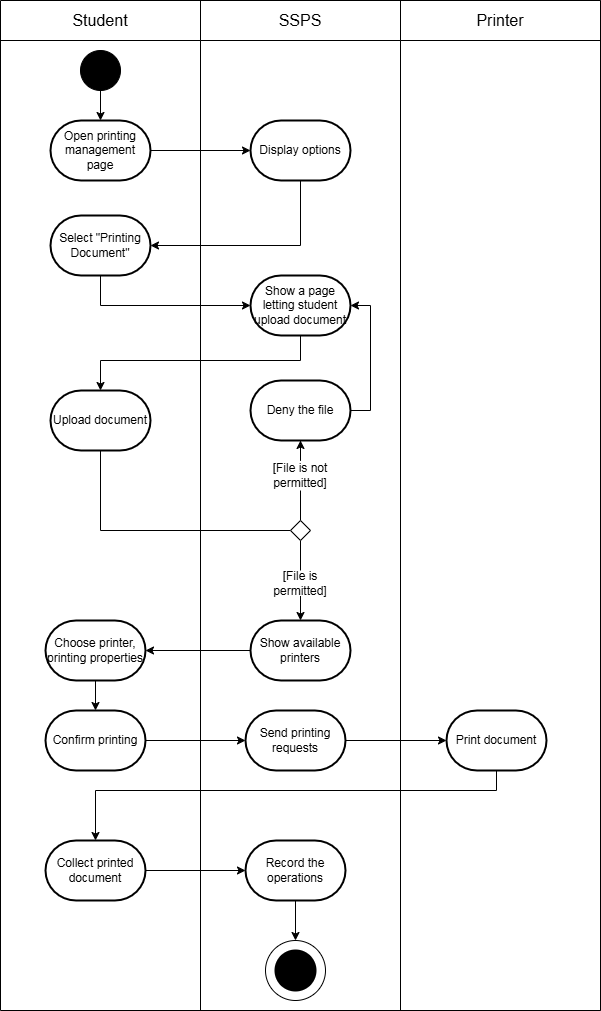

The diagram above was exported from draw.io. Its source (the exported page's mxGraphModel, read from the mxfile embedded in the PNG):
<mxGraphModel dx="1050" dy="557" grid="1" gridSize="10" guides="1" tooltips="1" connect="1" arrows="1" fold="1" page="1" pageScale="1" pageWidth="827" pageHeight="1169" math="0" shadow="0">
  <root>
    <mxCell id="0" />
    <mxCell id="1" parent="0" />
    <mxCell id="6HwMhqYVJ7MAzZJvkpu8-29" value="" style="shape=table;startSize=0;container=1;collapsible=0;childLayout=tableLayout;fontSize=16;" parent="1" vertex="1">
      <mxGeometry x="114" y="40" width="600" height="1010" as="geometry" />
    </mxCell>
    <mxCell id="6HwMhqYVJ7MAzZJvkpu8-30" value="" style="shape=tableRow;horizontal=0;startSize=0;swimlaneHead=0;swimlaneBody=0;strokeColor=inherit;top=0;left=0;bottom=0;right=0;collapsible=0;dropTarget=0;fillColor=none;points=[[0,0.5],[1,0.5]];portConstraint=eastwest;fontSize=16;" parent="6HwMhqYVJ7MAzZJvkpu8-29" vertex="1">
      <mxGeometry width="600" height="40" as="geometry" />
    </mxCell>
    <mxCell id="6HwMhqYVJ7MAzZJvkpu8-31" value="Student" style="shape=partialRectangle;html=1;whiteSpace=wrap;connectable=0;strokeColor=inherit;overflow=hidden;fillColor=none;top=0;left=0;bottom=0;right=0;pointerEvents=1;fontSize=16;" parent="6HwMhqYVJ7MAzZJvkpu8-30" vertex="1">
      <mxGeometry width="200" height="40" as="geometry">
        <mxRectangle width="200" height="40" as="alternateBounds" />
      </mxGeometry>
    </mxCell>
    <mxCell id="6HwMhqYVJ7MAzZJvkpu8-32" value="SSPS" style="shape=partialRectangle;html=1;whiteSpace=wrap;connectable=0;strokeColor=inherit;overflow=hidden;fillColor=none;top=0;left=0;bottom=0;right=0;pointerEvents=1;fontSize=16;" parent="6HwMhqYVJ7MAzZJvkpu8-30" vertex="1">
      <mxGeometry x="200" width="200" height="40" as="geometry">
        <mxRectangle width="200" height="40" as="alternateBounds" />
      </mxGeometry>
    </mxCell>
    <mxCell id="6HwMhqYVJ7MAzZJvkpu8-33" value="Printer" style="shape=partialRectangle;html=1;whiteSpace=wrap;connectable=0;strokeColor=inherit;overflow=hidden;fillColor=none;top=0;left=0;bottom=0;right=0;pointerEvents=1;fontSize=16;" parent="6HwMhqYVJ7MAzZJvkpu8-30" vertex="1">
      <mxGeometry x="400" width="200" height="40" as="geometry">
        <mxRectangle width="200" height="40" as="alternateBounds" />
      </mxGeometry>
    </mxCell>
    <mxCell id="6HwMhqYVJ7MAzZJvkpu8-38" value="" style="shape=tableRow;horizontal=0;startSize=0;swimlaneHead=0;swimlaneBody=0;strokeColor=inherit;top=0;left=0;bottom=0;right=0;collapsible=0;dropTarget=0;fillColor=none;points=[[0,0.5],[1,0.5]];portConstraint=eastwest;fontSize=16;" parent="6HwMhqYVJ7MAzZJvkpu8-29" vertex="1">
      <mxGeometry y="40" width="600" height="970" as="geometry" />
    </mxCell>
    <mxCell id="6HwMhqYVJ7MAzZJvkpu8-39" value="" style="shape=partialRectangle;html=1;whiteSpace=wrap;connectable=0;strokeColor=inherit;overflow=hidden;fillColor=none;top=0;left=0;bottom=0;right=0;pointerEvents=1;fontSize=16;" parent="6HwMhqYVJ7MAzZJvkpu8-38" vertex="1">
      <mxGeometry width="200" height="970" as="geometry">
        <mxRectangle width="200" height="970" as="alternateBounds" />
      </mxGeometry>
    </mxCell>
    <mxCell id="6HwMhqYVJ7MAzZJvkpu8-40" value="" style="shape=partialRectangle;html=1;whiteSpace=wrap;connectable=0;strokeColor=inherit;overflow=hidden;fillColor=none;top=0;left=0;bottom=0;right=0;pointerEvents=1;fontSize=16;" parent="6HwMhqYVJ7MAzZJvkpu8-38" vertex="1">
      <mxGeometry x="200" width="200" height="970" as="geometry">
        <mxRectangle width="200" height="970" as="alternateBounds" />
      </mxGeometry>
    </mxCell>
    <mxCell id="6HwMhqYVJ7MAzZJvkpu8-41" value="" style="shape=partialRectangle;html=1;whiteSpace=wrap;connectable=0;strokeColor=inherit;overflow=hidden;fillColor=none;top=0;left=0;bottom=0;right=0;pointerEvents=1;fontSize=16;" parent="6HwMhqYVJ7MAzZJvkpu8-38" vertex="1">
      <mxGeometry x="400" width="200" height="970" as="geometry">
        <mxRectangle width="200" height="970" as="alternateBounds" />
      </mxGeometry>
    </mxCell>
    <mxCell id="6HwMhqYVJ7MAzZJvkpu8-47" value="" style="rhombus;whiteSpace=wrap;html=1;rounded=1;" parent="6HwMhqYVJ7MAzZJvkpu8-38" vertex="1">
      <mxGeometry x="600" height="970" as="geometry">
        <mxRectangle width="NaN" height="970" as="alternateBounds" />
      </mxGeometry>
    </mxCell>
    <mxCell id="6HwMhqYVJ7MAzZJvkpu8-49" value="" style="rhombus;whiteSpace=wrap;html=1;rounded=1;" parent="6HwMhqYVJ7MAzZJvkpu8-38" vertex="1">
      <mxGeometry height="970" as="geometry">
        <mxRectangle width="NaN" height="970" as="alternateBounds" />
      </mxGeometry>
    </mxCell>
    <mxCell id="6HwMhqYVJ7MAzZJvkpu8-51" value="" style="rhombus;whiteSpace=wrap;html=1;rounded=1;" parent="6HwMhqYVJ7MAzZJvkpu8-38" vertex="1">
      <mxGeometry height="970" as="geometry">
        <mxRectangle width="NaN" height="970" as="alternateBounds" />
      </mxGeometry>
    </mxCell>
    <mxCell id="6HwMhqYVJ7MAzZJvkpu8-1" value="" style="ellipse;whiteSpace=wrap;html=1;aspect=fixed;fillColor=#000000;" parent="1" vertex="1">
      <mxGeometry x="194" y="90" width="40" height="40" as="geometry" />
    </mxCell>
    <mxCell id="6HwMhqYVJ7MAzZJvkpu8-54" style="edgeStyle=orthogonalEdgeStyle;rounded=0;orthogonalLoop=1;jettySize=auto;html=1;entryX=0;entryY=0.5;entryDx=0;entryDy=0;exitX=0.5;exitY=1;exitDx=0;exitDy=0;exitPerimeter=0;entryPerimeter=0;" parent="1" source="6HwMhqYVJ7MAzZJvkpu8-57" target="6HwMhqYVJ7MAzZJvkpu8-58" edge="1">
      <mxGeometry relative="1" as="geometry">
        <mxPoint x="214" y="330" as="sourcePoint" />
        <mxPoint x="214" y="360" as="targetPoint" />
      </mxGeometry>
    </mxCell>
    <mxCell id="6HwMhqYVJ7MAzZJvkpu8-70" style="edgeStyle=orthogonalEdgeStyle;rounded=0;orthogonalLoop=1;jettySize=auto;html=1;exitX=1;exitY=0.5;exitDx=0;exitDy=0;entryX=0;entryY=0.5;entryDx=0;entryDy=0;endArrow=none;endFill=0;" parent="1" edge="1">
      <mxGeometry relative="1" as="geometry">
        <mxPoint x="290" y="380" as="targetPoint" />
      </mxGeometry>
    </mxCell>
    <mxCell id="6HwMhqYVJ7MAzZJvkpu8-57" value="Select &quot;Printing Document&quot;" style="strokeWidth=2;html=1;shape=mxgraph.flowchart.terminator;whiteSpace=wrap;" parent="1" vertex="1">
      <mxGeometry x="164" y="255" width="100" height="60" as="geometry" />
    </mxCell>
    <mxCell id="6HwMhqYVJ7MAzZJvkpu8-58" value="Show a page letting student upload document" style="strokeWidth=2;html=1;shape=mxgraph.flowchart.terminator;whiteSpace=wrap;" parent="1" vertex="1">
      <mxGeometry x="364" y="315" width="100" height="60" as="geometry" />
    </mxCell>
    <mxCell id="6HwMhqYVJ7MAzZJvkpu8-60" value="Open printing management page" style="strokeWidth=2;html=1;shape=mxgraph.flowchart.terminator;whiteSpace=wrap;" parent="1" vertex="1">
      <mxGeometry x="164" y="160" width="100" height="60" as="geometry" />
    </mxCell>
    <mxCell id="6HwMhqYVJ7MAzZJvkpu8-63" value="Display options" style="strokeWidth=2;html=1;shape=mxgraph.flowchart.terminator;whiteSpace=wrap;" parent="1" vertex="1">
      <mxGeometry x="364" y="160" width="100" height="60" as="geometry" />
    </mxCell>
    <mxCell id="6HwMhqYVJ7MAzZJvkpu8-64" style="edgeStyle=orthogonalEdgeStyle;rounded=0;orthogonalLoop=1;jettySize=auto;html=1;exitX=1;exitY=0.5;exitDx=0;exitDy=0;exitPerimeter=0;entryX=0;entryY=0.5;entryDx=0;entryDy=0;entryPerimeter=0;" parent="1" source="6HwMhqYVJ7MAzZJvkpu8-60" target="6HwMhqYVJ7MAzZJvkpu8-63" edge="1">
      <mxGeometry relative="1" as="geometry" />
    </mxCell>
    <mxCell id="6HwMhqYVJ7MAzZJvkpu8-65" style="edgeStyle=orthogonalEdgeStyle;rounded=0;orthogonalLoop=1;jettySize=auto;html=1;entryX=1;entryY=0.5;entryDx=0;entryDy=0;entryPerimeter=0;exitX=0.5;exitY=1;exitDx=0;exitDy=0;exitPerimeter=0;" parent="1" source="6HwMhqYVJ7MAzZJvkpu8-63" target="6HwMhqYVJ7MAzZJvkpu8-57" edge="1">
      <mxGeometry relative="1" as="geometry">
        <Array as="points">
          <mxPoint x="414" y="285" />
        </Array>
      </mxGeometry>
    </mxCell>
    <mxCell id="6HwMhqYVJ7MAzZJvkpu8-66" style="edgeStyle=orthogonalEdgeStyle;rounded=0;orthogonalLoop=1;jettySize=auto;html=1;exitX=0.5;exitY=1;exitDx=0;exitDy=0;entryX=0.5;entryY=0;entryDx=0;entryDy=0;entryPerimeter=0;" parent="1" source="6HwMhqYVJ7MAzZJvkpu8-1" target="6HwMhqYVJ7MAzZJvkpu8-60" edge="1">
      <mxGeometry relative="1" as="geometry" />
    </mxCell>
    <mxCell id="HnPZIkk-7Wr9xOW8s00X-12" style="edgeStyle=orthogonalEdgeStyle;rounded=0;orthogonalLoop=1;jettySize=auto;html=1;entryX=0;entryY=0.5;entryDx=0;entryDy=0;exitX=0.5;exitY=1;exitDx=0;exitDy=0;exitPerimeter=0;endArrow=none;endFill=0;" parent="1" source="6HwMhqYVJ7MAzZJvkpu8-72" target="AlJzXvcGv5NDHCohNF-s-1" edge="1">
      <mxGeometry relative="1" as="geometry">
        <Array as="points">
          <mxPoint x="214" y="570" />
        </Array>
        <mxPoint x="359" y="570" as="targetPoint" />
      </mxGeometry>
    </mxCell>
    <mxCell id="6HwMhqYVJ7MAzZJvkpu8-72" value="Upload document" style="strokeWidth=2;html=1;shape=mxgraph.flowchart.terminator;whiteSpace=wrap;rounded=0;strokeColor=default;align=center;verticalAlign=middle;fontFamily=Helvetica;fontSize=12;fontColor=default;labelBorderColor=none;fillColor=default;" parent="1" vertex="1">
      <mxGeometry x="164" y="430" width="100" height="60" as="geometry" />
    </mxCell>
    <mxCell id="6HwMhqYVJ7MAzZJvkpu8-73" style="edgeStyle=orthogonalEdgeStyle;rounded=0;orthogonalLoop=1;jettySize=auto;html=1;entryX=0.5;entryY=0;entryDx=0;entryDy=0;entryPerimeter=0;fontFamily=Helvetica;fontSize=12;fontColor=default;labelBorderColor=none;exitX=0.5;exitY=1;exitDx=0;exitDy=0;exitPerimeter=0;" parent="1" source="6HwMhqYVJ7MAzZJvkpu8-58" target="6HwMhqYVJ7MAzZJvkpu8-72" edge="1">
      <mxGeometry relative="1" as="geometry">
        <Array as="points">
          <mxPoint x="414" y="400" />
          <mxPoint x="214" y="400" />
        </Array>
      </mxGeometry>
    </mxCell>
    <mxCell id="6HwMhqYVJ7MAzZJvkpu8-74" value="Show available printers" style="strokeWidth=2;html=1;shape=mxgraph.flowchart.terminator;whiteSpace=wrap;rounded=0;strokeColor=default;align=center;verticalAlign=middle;fontFamily=Helvetica;fontSize=12;fontColor=default;labelBorderColor=none;fillColor=default;" parent="1" vertex="1">
      <mxGeometry x="364" y="660" width="100" height="60" as="geometry" />
    </mxCell>
    <mxCell id="6HwMhqYVJ7MAzZJvkpu8-76" value="Choose printer, printing properties" style="strokeWidth=2;html=1;shape=mxgraph.flowchart.terminator;whiteSpace=wrap;rounded=0;strokeColor=default;align=center;verticalAlign=middle;fontFamily=Helvetica;fontSize=12;fontColor=default;labelBorderColor=none;fillColor=default;" parent="1" vertex="1">
      <mxGeometry x="159" y="660" width="100" height="60" as="geometry" />
    </mxCell>
    <mxCell id="6HwMhqYVJ7MAzZJvkpu8-80" value="Confirm printing" style="strokeWidth=2;html=1;shape=mxgraph.flowchart.terminator;whiteSpace=wrap;rounded=0;strokeColor=default;align=center;verticalAlign=middle;fontFamily=Helvetica;fontSize=12;fontColor=default;labelBorderColor=none;fillColor=default;" parent="1" vertex="1">
      <mxGeometry x="159" y="750" width="100" height="60" as="geometry" />
    </mxCell>
    <mxCell id="6HwMhqYVJ7MAzZJvkpu8-81" style="edgeStyle=orthogonalEdgeStyle;rounded=0;orthogonalLoop=1;jettySize=auto;html=1;entryX=0.5;entryY=0;entryDx=0;entryDy=0;entryPerimeter=0;fontFamily=Helvetica;fontSize=12;fontColor=default;labelBorderColor=none;" parent="1" source="6HwMhqYVJ7MAzZJvkpu8-76" target="6HwMhqYVJ7MAzZJvkpu8-80" edge="1">
      <mxGeometry relative="1" as="geometry" />
    </mxCell>
    <mxCell id="6HwMhqYVJ7MAzZJvkpu8-82" value="Send printing requests" style="strokeWidth=2;html=1;shape=mxgraph.flowchart.terminator;whiteSpace=wrap;rounded=0;strokeColor=default;align=center;verticalAlign=middle;fontFamily=Helvetica;fontSize=12;fontColor=default;labelBorderColor=none;fillColor=default;" parent="1" vertex="1">
      <mxGeometry x="359" y="750" width="100" height="60" as="geometry" />
    </mxCell>
    <mxCell id="6HwMhqYVJ7MAzZJvkpu8-83" style="edgeStyle=orthogonalEdgeStyle;rounded=0;orthogonalLoop=1;jettySize=auto;html=1;exitX=1;exitY=0.5;exitDx=0;exitDy=0;exitPerimeter=0;entryX=0;entryY=0.5;entryDx=0;entryDy=0;entryPerimeter=0;fontFamily=Helvetica;fontSize=12;fontColor=default;labelBorderColor=none;" parent="1" source="6HwMhqYVJ7MAzZJvkpu8-80" target="6HwMhqYVJ7MAzZJvkpu8-82" edge="1">
      <mxGeometry relative="1" as="geometry" />
    </mxCell>
    <mxCell id="HnPZIkk-7Wr9xOW8s00X-22" style="edgeStyle=orthogonalEdgeStyle;rounded=0;orthogonalLoop=1;jettySize=auto;html=1;entryX=0.5;entryY=1;entryDx=0;entryDy=0;endArrow=none;endFill=0;exitX=0.5;exitY=0;exitDx=0;exitDy=0;" parent="1" source="AlJzXvcGv5NDHCohNF-s-1" target="HnPZIkk-7Wr9xOW8s00X-21" edge="1">
      <mxGeometry relative="1" as="geometry">
        <mxPoint x="414" y="555" as="sourcePoint" />
      </mxGeometry>
    </mxCell>
    <mxCell id="HnPZIkk-7Wr9xOW8s00X-26" style="edgeStyle=orthogonalEdgeStyle;rounded=0;orthogonalLoop=1;jettySize=auto;html=1;entryX=0.5;entryY=0;entryDx=0;entryDy=0;endArrow=none;endFill=0;exitX=0.5;exitY=1;exitDx=0;exitDy=0;" parent="1" source="AlJzXvcGv5NDHCohNF-s-1" target="HnPZIkk-7Wr9xOW8s00X-14" edge="1">
      <mxGeometry relative="1" as="geometry">
        <mxPoint x="414" y="585" as="sourcePoint" />
      </mxGeometry>
    </mxCell>
    <mxCell id="HnPZIkk-7Wr9xOW8s00X-14" value="[File is permitted]" style="text;html=1;align=center;verticalAlign=middle;whiteSpace=wrap;rounded=0;" parent="1" vertex="1">
      <mxGeometry x="384" y="610" width="60" height="25.5" as="geometry" />
    </mxCell>
    <mxCell id="HnPZIkk-7Wr9xOW8s00X-15" style="edgeStyle=orthogonalEdgeStyle;rounded=0;orthogonalLoop=1;jettySize=auto;html=1;entryX=1;entryY=0.5;entryDx=0;entryDy=0;entryPerimeter=0;exitX=0;exitY=0.5;exitDx=0;exitDy=0;exitPerimeter=0;" parent="1" source="6HwMhqYVJ7MAzZJvkpu8-74" target="6HwMhqYVJ7MAzZJvkpu8-76" edge="1">
      <mxGeometry relative="1" as="geometry" />
    </mxCell>
    <mxCell id="HnPZIkk-7Wr9xOW8s00X-19" value="Deny the file" style="strokeWidth=2;html=1;shape=mxgraph.flowchart.terminator;whiteSpace=wrap;" parent="1" vertex="1">
      <mxGeometry x="364" y="420" width="100" height="60" as="geometry" />
    </mxCell>
    <mxCell id="HnPZIkk-7Wr9xOW8s00X-21" value="[File is not permitted]" style="text;html=1;align=center;verticalAlign=middle;whiteSpace=wrap;rounded=0;" parent="1" vertex="1">
      <mxGeometry x="384" y="500" width="60" height="30" as="geometry" />
    </mxCell>
    <mxCell id="HnPZIkk-7Wr9xOW8s00X-23" style="edgeStyle=orthogonalEdgeStyle;rounded=0;orthogonalLoop=1;jettySize=auto;html=1;entryX=0.5;entryY=1;entryDx=0;entryDy=0;entryPerimeter=0;" parent="1" source="HnPZIkk-7Wr9xOW8s00X-21" target="HnPZIkk-7Wr9xOW8s00X-19" edge="1">
      <mxGeometry relative="1" as="geometry" />
    </mxCell>
    <mxCell id="HnPZIkk-7Wr9xOW8s00X-25" style="edgeStyle=orthogonalEdgeStyle;rounded=0;orthogonalLoop=1;jettySize=auto;html=1;entryX=0.5;entryY=0;entryDx=0;entryDy=0;entryPerimeter=0;" parent="1" source="HnPZIkk-7Wr9xOW8s00X-14" target="6HwMhqYVJ7MAzZJvkpu8-74" edge="1">
      <mxGeometry relative="1" as="geometry" />
    </mxCell>
    <mxCell id="HnPZIkk-7Wr9xOW8s00X-27" value="Print document" style="strokeWidth=2;html=1;shape=mxgraph.flowchart.terminator;whiteSpace=wrap;" parent="1" vertex="1">
      <mxGeometry x="560" y="750" width="100" height="60" as="geometry" />
    </mxCell>
    <mxCell id="HnPZIkk-7Wr9xOW8s00X-28" style="edgeStyle=orthogonalEdgeStyle;rounded=0;orthogonalLoop=1;jettySize=auto;html=1;entryX=0;entryY=0.5;entryDx=0;entryDy=0;entryPerimeter=0;" parent="1" source="6HwMhqYVJ7MAzZJvkpu8-82" target="HnPZIkk-7Wr9xOW8s00X-27" edge="1">
      <mxGeometry relative="1" as="geometry" />
    </mxCell>
    <mxCell id="KRlRNtyPIbFiC6vGtxKe-3" value="" style="group" parent="1" vertex="1" connectable="0">
      <mxGeometry x="379" y="980" width="60" height="60" as="geometry" />
    </mxCell>
    <mxCell id="HnPZIkk-7Wr9xOW8s00X-30" value="" style="verticalLabelPosition=bottom;verticalAlign=top;html=1;shape=mxgraph.flowchart.on-page_reference;" parent="KRlRNtyPIbFiC6vGtxKe-3" vertex="1">
      <mxGeometry width="60" height="60" as="geometry" />
    </mxCell>
    <mxCell id="HnPZIkk-7Wr9xOW8s00X-29" value="" style="strokeWidth=2;html=1;shape=mxgraph.flowchart.start_2;whiteSpace=wrap;fillColor=#000000;" parent="KRlRNtyPIbFiC6vGtxKe-3" vertex="1">
      <mxGeometry x="10" y="10" width="40" height="40" as="geometry" />
    </mxCell>
    <mxCell id="KRlRNtyPIbFiC6vGtxKe-4" style="edgeStyle=orthogonalEdgeStyle;rounded=0;orthogonalLoop=1;jettySize=auto;html=1;entryX=1;entryY=0.5;entryDx=0;entryDy=0;entryPerimeter=0;exitX=1;exitY=0.5;exitDx=0;exitDy=0;exitPerimeter=0;" parent="1" source="HnPZIkk-7Wr9xOW8s00X-19" target="6HwMhqYVJ7MAzZJvkpu8-58" edge="1">
      <mxGeometry relative="1" as="geometry">
        <Array as="points">
          <mxPoint x="484" y="450" />
          <mxPoint x="484" y="345" />
        </Array>
      </mxGeometry>
    </mxCell>
    <mxCell id="VksF5kqFhMyNU3z4uX4s-3" value="Collect printed document" style="strokeWidth=2;html=1;shape=mxgraph.flowchart.terminator;whiteSpace=wrap;" parent="1" vertex="1">
      <mxGeometry x="159" y="880" width="100" height="60" as="geometry" />
    </mxCell>
    <mxCell id="VksF5kqFhMyNU3z4uX4s-4" style="edgeStyle=orthogonalEdgeStyle;rounded=0;orthogonalLoop=1;jettySize=auto;html=1;entryX=0.5;entryY=0;entryDx=0;entryDy=0;entryPerimeter=0;" parent="1" source="HnPZIkk-7Wr9xOW8s00X-27" target="VksF5kqFhMyNU3z4uX4s-3" edge="1">
      <mxGeometry relative="1" as="geometry">
        <Array as="points">
          <mxPoint x="610" y="830" />
          <mxPoint x="209" y="830" />
        </Array>
      </mxGeometry>
    </mxCell>
    <mxCell id="VksF5kqFhMyNU3z4uX4s-5" value="Record the operations" style="strokeWidth=2;html=1;shape=mxgraph.flowchart.terminator;whiteSpace=wrap;" parent="1" vertex="1">
      <mxGeometry x="359" y="880" width="100" height="60" as="geometry" />
    </mxCell>
    <mxCell id="VksF5kqFhMyNU3z4uX4s-6" style="edgeStyle=orthogonalEdgeStyle;rounded=0;orthogonalLoop=1;jettySize=auto;html=1;entryX=0;entryY=0.5;entryDx=0;entryDy=0;entryPerimeter=0;" parent="1" source="VksF5kqFhMyNU3z4uX4s-3" target="VksF5kqFhMyNU3z4uX4s-5" edge="1">
      <mxGeometry relative="1" as="geometry" />
    </mxCell>
    <mxCell id="VksF5kqFhMyNU3z4uX4s-8" style="edgeStyle=orthogonalEdgeStyle;rounded=0;orthogonalLoop=1;jettySize=auto;html=1;entryX=0.5;entryY=0;entryDx=0;entryDy=0;entryPerimeter=0;" parent="1" source="VksF5kqFhMyNU3z4uX4s-5" target="HnPZIkk-7Wr9xOW8s00X-30" edge="1">
      <mxGeometry relative="1" as="geometry" />
    </mxCell>
    <mxCell id="AlJzXvcGv5NDHCohNF-s-1" value="" style="rhombus;whiteSpace=wrap;html=1;" parent="1" vertex="1">
      <mxGeometry x="404" y="560" width="20" height="20" as="geometry" />
    </mxCell>
  </root>
</mxGraphModel>